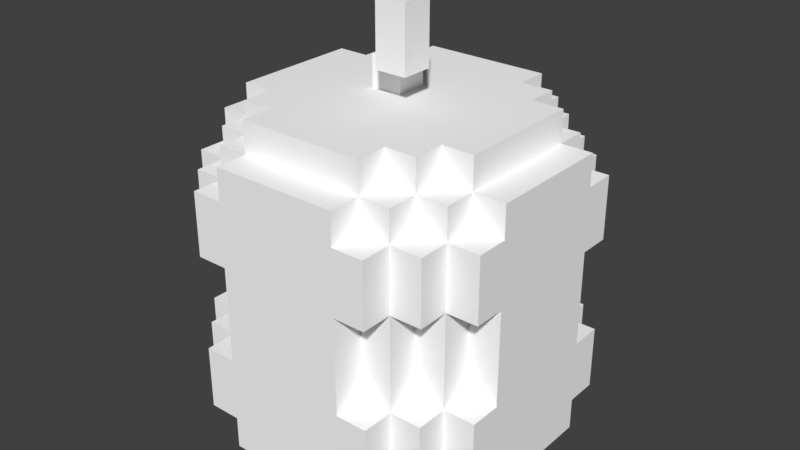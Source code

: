 # Source: barrel.blend  (saved by Blender 2.79.0; exported with 4.5.12 LTS)
import bpy
from mathutils import Matrix  # noqa: F401  (used for matrix-valued properties, if any)

bpy.ops.wm.read_factory_settings(use_empty=True)
scene = bpy.context.scene
scene.name = 'Scene'

# ---- collections
col_collection_1 = bpy.data.collections.new('Collection 1'); scene.collection.children.link(col_collection_1)

# ---- materials (node trees are filled in below, after node groups)
mat_barrel = bpy.data.materials.new('Barrel')
mat_barrel.alpha_threshold = 0.0
mat_barrel.use_transparent_shadow = False
mat_barrel.diffuse_color = (1.0, 1.0, 1.0, 1.0)
mat_barrel.roughness = 0.5

# ---- material node trees

# ---- world
world_world = bpy.data.worlds.new('World'); scene.world = world_world
world_world.color = (0.05088, 0.05088, 0.05088)
world_world.use_sun_shadow = False
world_world.sun_shadow_jitter_overblur = 0.0
world_world.cycles.sampling_method = 'MANUAL'

# ---- meshes
me_plane_tex_001 = bpy.data.meshes.new('Plane-tex.001')
me_plane_tex_001.from_pydata([(0.1, 1.228e-07, 1.4), (0.1, -0.1, 1.2), (0.1, 9.02e-08, 1.2), (0.1, -0.1, 1.4), (-8.742e-09, 0.1, 1.2), (-5.697e-15, 6.517e-08, 1.1), (-8.742e-09, 0.1, 1.1), (-7.121e-15, 8.146e-08, 1.2), (0.2, 0.5, 1.0), (0.2, 0.4, 0.9), (0.2, 0.5, 0.9), (0.2, 0.4, 1.0), (0.2, -0.4, 1.0), (0.2, -0.5, 0.9), (0.2, -0.4, 0.9), (0.2, -0.5, 1.0), (0.2, -0.4, 0.7), (0.2, -0.5, 0.4), (0.2, -0.4, 0.4), (0.2, -0.5, 0.7), (0.2, 0.5, 0.7), (0.2, 0.4, 0.4), (0.2, 0.5, 0.4), (0.2, 0.4, 0.7), (0.2, -0.4, 0.2), (0.2, -0.5, 0.1), (0.2, -0.4, 0.1), (0.2, -0.5, 0.2), (0.2, 0.5, 0.2), (0.2, 0.4, 0.1), (0.2, 0.5, 0.1), (0.2, 0.4, 0.2), (0.2, -0.3, 0.1), (0.2, -0.4, 1.129e-07), (0.2, -0.3, 9.656e-08), (0.2, 0.3, -1.192e-09), (0.2, 0.4, -1.748e-08), (0.2, 0.3, 0.1), (0.2, 0.4, 1.1), (0.2, 0.3, 1.0), (0.2, 0.3, 1.1), (0.2, -0.3, 1.1), (0.2, -0.3, 1.0), (0.2, -0.4, 1.1), (0.3, 0.4, 1.0), (0.3, 0.3, 0.9), (0.3, 0.4, 0.9), (0.3, 0.3, 1.0), (0.3, -0.3, 1.0), (0.3, -0.4, 0.9), (0.3, -0.3, 0.9), (0.3, -0.4, 1.0), (0.3, -0.3, 0.7), (0.3, -0.4, 0.4), (0.3, -0.3, 0.4), (0.3, -0.4, 0.7), (0.3, 0.4, 0.7), (0.3, 0.3, 0.4), (0.3, 0.4, 0.4), (0.3, 0.3, 0.7), (0.3, -0.3, 0.2), (0.3, -0.4, 0.1), (0.3, -0.3, 0.1), (0.3, -0.4, 0.2), (0.3, 0.4, 0.2), (0.3, 0.3, 0.1), (0.3, 0.4, 0.1), (0.3, 0.3, 0.2), (0.3, -0.2, 0.1), (0.3, -0.3, 9.656e-08), (0.3, -0.2, 8.027e-08), (0.3, 0.2, 1.51e-08), (0.3, 0.3, -1.192e-09), (0.3, 0.2, 0.1), (0.3, 0.3, 1.1), (0.3, 0.2, 1.0), (0.3, 0.2, 1.1), (0.3, -0.2, 1.1), (0.3, -0.2, 1.0), (0.3, -0.3, 1.1), (0.3, -0.5, 0.8), (0.3, -0.4, 0.8), (0.3, -0.5, 0.9), (0.3, 0.5, 0.9), (0.3, 0.4, 0.8), (0.3, 0.5, 0.8), (0.3, -0.5, 0.3), (0.3, -0.4, 0.3), (0.3, -0.5, 0.4), (0.3, 0.5, 0.4), (0.3, 0.4, 0.3), (0.3, 0.5, 0.3), (0.3, 0.5, 0.7), (0.3, -0.5, 0.7), (0.3, -0.5, 0.2), (0.3, 0.5, 0.2), (0.4, 0.3, 1.0), (0.4, 0.2, 0.9), (0.4, 0.3, 0.9), (0.4, 0.2, 1.0), (0.4, -0.2, 1.0), (0.4, -0.3, 0.9), (0.4, -0.2, 0.9), (0.4, -0.3, 1.0), (0.4, -0.2, 0.7), (0.4, -0.3, 0.4), (0.4, -0.2, 0.4), (0.4, -0.3, 0.7), (0.4, 0.3, 0.7), (0.4, 0.2, 0.4), (0.4, 0.3, 0.4), (0.4, 0.2, 0.7), (0.4, -0.2, 0.2), (0.4, -0.3, 0.1), (0.4, -0.2, 0.1), (0.4, -0.3, 0.2), (0.4, 0.3, 0.2), (0.4, 0.2, 0.1), (0.4, 0.3, 0.1), (0.4, 0.2, 0.2), (0.4, -0.2, 8.027e-08), (0.4, 0.2, 1.51e-08), (0.4, 0.2, 1.1), (0.4, -0.2, 1.1), (0.4, -0.4, 0.8), (0.4, -0.3, 0.8), (0.4, -0.4, 0.9), (0.4, 0.4, 0.9), (0.4, 0.3, 0.8), (0.4, 0.4, 0.8), (0.4, -0.4, 0.3), (0.4, -0.3, 0.3), (0.4, -0.4, 0.4), (0.4, 0.4, 0.4), (0.4, 0.3, 0.3), (0.4, 0.4, 0.3), (0.4, 0.4, 0.7), (0.4, -0.4, 0.7), (0.4, -0.4, 0.2), (0.4, 0.4, 0.2), (0.5, 0.2, 1.0), (0.5, -0.2, 0.9), (0.5, 0.2, 0.9), (0.5, -0.2, 1.0), (0.5, 0.2, 0.7), (0.5, -0.2, 0.4), (0.5, 0.2, 0.4), (0.5, -0.2, 0.7), (0.5, 0.2, 0.2), (0.5, -0.2, 0.1), (0.5, 0.2, 0.1), (0.5, -0.2, 0.2), (0.5, 0.3, 0.8), (0.5, 0.3, 0.9), (0.5, -0.3, 0.8), (0.5, -0.3, 0.9), (0.5, 0.3, 0.3), (0.5, 0.3, 0.4), (0.5, -0.3, 0.3), (0.5, -0.3, 0.4), (0.5, 0.3, 0.7), (0.5, -0.3, 0.7), (0.5, 0.3, 0.2), (0.5, -0.3, 0.2), (-0.1, 0.1, 1.2), (-0.1, 5.643e-08, 1.1), (-0.1, 0.1, 1.1), (-0.1, 7.272e-08, 1.2), (-9.97e-15, 1.14e-07, 1.4), (8.742e-09, -0.1, 1.2), (8.742e-09, -0.1, 1.4), (-0.2, 0.5, 1.0), (-0.2, 0.4, 0.9), (-0.2, 0.5, 0.9), (-0.2, 0.4, 1.0), (-0.2, -0.4, 1.0), (-0.2, -0.5, 0.9), (-0.2, -0.4, 0.9), (-0.2, -0.5, 1.0), (-0.2, -0.4, 0.7), (-0.2, -0.5, 0.4), (-0.2, -0.4, 0.4), (-0.2, -0.5, 0.7), (-0.2, 0.5, 0.7), (-0.2, 0.4, 0.4), (-0.2, 0.5, 0.4), (-0.2, 0.4, 0.7), (-0.2, -0.4, 0.2), (-0.2, -0.5, 0.1), (-0.2, -0.4, 0.1), (-0.2, -0.5, 0.2), (-0.2, 0.5, 0.2), (-0.2, 0.4, 0.1), (-0.2, 0.5, 0.1), (-0.2, 0.4, 0.2), (-0.2, -0.3, 0.1), (-0.2, -0.4, 1.129e-07), (-0.2, -0.3, 9.656e-08), (-0.2, 0.3, -1.192e-09), (-0.2, 0.4, -1.748e-08), (-0.2, 0.3, 0.1), (-0.2, 0.4, 1.1), (-0.2, 0.3, 1.0), (-0.2, 0.3, 1.1), (-0.2, -0.3, 1.1), (-0.2, -0.3, 1.0), (-0.2, -0.4, 1.1), (-0.3, 0.4, 1.0), (-0.3, 0.3, 0.9), (-0.3, 0.4, 0.9), (-0.3, 0.3, 1.0), (-0.3, -0.3, 1.0), (-0.3, -0.4, 0.9), (-0.3, -0.3, 0.9), (-0.3, -0.4, 1.0), (-0.3, -0.3, 0.7), (-0.3, -0.4, 0.4), (-0.3, -0.3, 0.4), (-0.3, -0.4, 0.7), (-0.3, 0.4, 0.7), (-0.3, 0.3, 0.4), (-0.3, 0.4, 0.4), (-0.3, 0.3, 0.7), (-0.3, -0.3, 0.2), (-0.3, -0.4, 0.1), (-0.3, -0.3, 0.1), (-0.3, -0.4, 0.2), (-0.3, 0.4, 0.2), (-0.3, 0.3, 0.1), (-0.3, 0.4, 0.1), (-0.3, 0.3, 0.2), (-0.3, -0.2, 0.1), (-0.3, -0.3, 9.656e-08), (-0.3, -0.2, 8.027e-08), (-0.3, 0.2, 1.51e-08), (-0.3, 0.3, -1.192e-09), (-0.3, 0.2, 0.1), (-0.3, 0.3, 1.1), (-0.3, 0.2, 1.0), (-0.3, 0.2, 1.1), (-0.3, -0.2, 1.1), (-0.3, -0.2, 1.0), (-0.3, -0.3, 1.1), (-0.3, -0.5, 0.8), (-0.3, -0.4, 0.8), (-0.3, -0.5, 0.9), (-0.3, 0.5, 0.9), (-0.3, 0.4, 0.8), (-0.3, 0.5, 0.8), (-0.3, -0.5, 0.3), (-0.3, -0.4, 0.3), (-0.3, -0.5, 0.4), (-0.3, 0.5, 0.4), (-0.3, 0.4, 0.3), (-0.3, 0.5, 0.3), (-0.3, 0.5, 0.7), (-0.3, -0.5, 0.7), (-0.3, -0.5, 0.2), (-0.3, 0.5, 0.2), (-0.4, 0.3, 1.0), (-0.4, 0.2, 0.9), (-0.4, 0.3, 0.9), (-0.4, 0.2, 1.0), (-0.4, -0.2, 1.0), (-0.4, -0.3, 0.9), (-0.4, -0.2, 0.9), (-0.4, -0.3, 1.0), (-0.4, -0.2, 0.7), (-0.4, -0.3, 0.4), (-0.4, -0.2, 0.4), (-0.4, -0.3, 0.7), (-0.4, 0.3, 0.7), (-0.4, 0.2, 0.4), (-0.4, 0.3, 0.4), (-0.4, 0.2, 0.7), (-0.4, -0.2, 0.2), (-0.4, -0.3, 0.1), (-0.4, -0.2, 0.1), (-0.4, -0.3, 0.2), (-0.4, 0.3, 0.2), (-0.4, 0.2, 0.1), (-0.4, 0.3, 0.1), (-0.4, 0.2, 0.2), (-0.4, -0.2, 8.027e-08), (-0.4, 0.2, 1.51e-08), (-0.4, 0.2, 1.1), (-0.4, -0.2, 1.1), (-0.4, -0.4, 0.8), (-0.4, -0.3, 0.8), (-0.4, -0.4, 0.9), (-0.4, 0.4, 0.9), (-0.4, 0.3, 0.8), (-0.4, 0.4, 0.8), (-0.4, -0.4, 0.3), (-0.4, -0.3, 0.3), (-0.4, -0.4, 0.4), (-0.4, 0.4, 0.4), (-0.4, 0.3, 0.3), (-0.4, 0.4, 0.3), (-0.4, 0.4, 0.7), (-0.4, -0.4, 0.7), (-0.4, -0.4, 0.2), (-0.4, 0.4, 0.2), (-0.5, 0.2, 1.0), (-0.5, -0.2, 0.9), (-0.5, 0.2, 0.9), (-0.5, -0.2, 1.0), (-0.5, 0.2, 0.7), (-0.5, -0.2, 0.4), (-0.5, 0.2, 0.4), (-0.5, -0.2, 0.7), (-0.5, 0.2, 0.2), (-0.5, -0.2, 0.1), (-0.5, 0.2, 0.1), (-0.5, -0.2, 0.2), (-0.5, 0.3, 0.8), (-0.5, 0.3, 0.9), (-0.5, -0.3, 0.8), (-0.5, -0.3, 0.9), (-0.5, 0.3, 0.3), (-0.5, 0.3, 0.4), (-0.5, -0.3, 0.3), (-0.5, -0.3, 0.4), (-0.5, 0.3, 0.7), (-0.5, -0.3, 0.7), (-0.5, 0.3, 0.2), (-0.5, -0.3, 0.2), (0.2, 0.2, 1.1), (-0.2, 0.2, 1.1), (0.2, -0.2, 1.1), (-0.2, -0.2, 1.1)], [], [(0, 1, 2), (0, 3, 1), (4, 5, 6), (4, 7, 5), (8, 9, 10), (8, 11, 9), (12, 13, 14), (12, 15, 13), (16, 17, 18), (16, 19, 17), (20, 21, 22), (20, 23, 21), (24, 25, 26), (24, 27, 25), (28, 29, 30), (28, 31, 29), (32, 33, 34), (32, 26, 33), (29, 35, 36), (29, 37, 35), (38, 39, 11), (38, 40, 39), (41, 12, 42), (41, 43, 12), (44, 45, 46), (44, 47, 45), (48, 49, 50), (48, 51, 49), (52, 53, 54), (52, 55, 53), (56, 57, 58), (56, 59, 57), (60, 61, 62), (60, 63, 61), (64, 65, 66), (64, 67, 65), (68, 69, 70), (68, 62, 69), (65, 71, 72), (65, 73, 71), (74, 75, 47), (74, 76, 75), (77, 48, 78), (77, 79, 48), (49, 80, 81), (49, 82, 80), (83, 84, 85), (83, 46, 84), (53, 86, 87), (53, 88, 86), (89, 90, 91), (89, 58, 90), (85, 56, 92), (85, 84, 56), (81, 93, 55), (81, 80, 93), (87, 94, 63), (87, 86, 94), (91, 64, 95), (91, 90, 64), (96, 97, 98), (96, 99, 97), (100, 101, 102), (100, 103, 101), (104, 105, 106), (104, 107, 105), (108, 109, 110), (108, 111, 109), (112, 113, 114), (112, 115, 113), (116, 117, 118), (116, 119, 117), (117, 120, 121), (117, 114, 120), (122, 100, 99), (122, 123, 100), (101, 124, 125), (101, 126, 124), (127, 128, 129), (127, 98, 128), (105, 130, 131), (105, 132, 130), (133, 134, 135), (133, 110, 134), (129, 108, 136), (129, 128, 108), (125, 137, 107), (125, 124, 137), (131, 138, 115), (131, 130, 138), (135, 116, 139), (135, 134, 116), (140, 141, 142), (140, 143, 141), (144, 145, 146), (144, 147, 145), (148, 149, 150), (148, 151, 149), (152, 153, 142), (152, 142, 154), (142, 141, 154), (141, 155, 154), (156, 157, 146), (156, 146, 158), (146, 145, 158), (145, 159, 158), (152, 144, 160), (152, 154, 144), (154, 147, 144), (154, 161, 147), (156, 148, 162), (156, 158, 148), (158, 151, 148), (158, 163, 151), (165, 164, 166), (167, 164, 165), (169, 168, 7), (170, 168, 169), (172, 171, 173), (174, 171, 172), (176, 175, 177), (178, 175, 176), (180, 179, 181), (182, 179, 180), (184, 183, 185), (186, 183, 184), (188, 187, 189), (190, 187, 188), (192, 191, 193), (194, 191, 192), (196, 195, 197), (189, 195, 196), (198, 192, 199), (200, 192, 198), (202, 201, 174), (203, 201, 202), (175, 204, 205), (206, 204, 175), (208, 207, 209), (210, 207, 208), (212, 211, 213), (214, 211, 212), (216, 215, 217), (218, 215, 216), (220, 219, 221), (222, 219, 220), (224, 223, 225), (226, 223, 224), (228, 227, 229), (230, 227, 228), (232, 231, 233), (225, 231, 232), (234, 228, 235), (236, 228, 234), (238, 237, 210), (239, 237, 238), (211, 240, 241), (242, 240, 211), (243, 212, 244), (245, 212, 243), (247, 246, 248), (209, 246, 247), (249, 216, 250), (251, 216, 249), (253, 252, 254), (221, 252, 253), (219, 248, 255), (247, 248, 219), (256, 244, 218), (243, 244, 256), (257, 250, 226), (249, 250, 257), (227, 254, 258), (253, 254, 227), (260, 259, 261), (262, 259, 260), (264, 263, 265), (266, 263, 264), (268, 267, 269), (270, 267, 268), (272, 271, 273), (274, 271, 272), (276, 275, 277), (278, 275, 276), (280, 279, 281), (282, 279, 280), (283, 280, 284), (277, 280, 283), (263, 285, 262), (286, 285, 263), (287, 264, 288), (289, 264, 287), (291, 290, 292), (261, 290, 291), (293, 268, 294), (295, 268, 293), (297, 296, 298), (273, 296, 297), (271, 292, 299), (291, 292, 271), (300, 288, 270), (287, 288, 300), (301, 294, 278), (293, 294, 301), (279, 298, 302), (297, 298, 279), (304, 303, 305), (306, 303, 304), (308, 307, 309), (310, 307, 308), (312, 311, 313), (314, 311, 312), (316, 315, 305), (305, 315, 317), (304, 305, 317), (318, 304, 317), (320, 319, 309), (309, 319, 321), (308, 309, 321), (322, 308, 321), (307, 315, 323), (317, 315, 307), (310, 317, 307), (324, 317, 310), (311, 319, 325), (321, 319, 311), (314, 321, 311), (326, 321, 314), (233, 284, 234), (233, 234, 197), (283, 284, 233), (232, 233, 197), (234, 71, 197), (34, 197, 71), (198, 71, 234), (70, 34, 71), (33, 197, 34), (198, 234, 235), (198, 35, 71), (70, 71, 120), (69, 34, 70), (196, 197, 33), (71, 35, 72), (198, 199, 35), (120, 71, 121), (35, 199, 36), (277, 313, 280), (312, 313, 277), (225, 277, 231), (276, 277, 225), (236, 281, 228), (280, 281, 236), (189, 225, 195), (224, 225, 189), (200, 229, 192), (228, 229, 200), (25, 189, 26), (188, 189, 25), (29, 193, 30), (192, 193, 29), (61, 32, 62), (26, 32, 61), (65, 29, 66), (37, 29, 65), (113, 68, 114), (62, 68, 113), (117, 65, 118), (73, 65, 117), (149, 117, 150), (114, 117, 149), (282, 325, 279), (311, 325, 282), (278, 314, 275), (326, 314, 278), (226, 278, 223), (301, 278, 226), (230, 302, 227), (279, 302, 230), (190, 226, 187), (257, 226, 190), (194, 258, 191), (227, 258, 194), (94, 24, 63), (27, 24, 94), (64, 28, 95), (31, 28, 64), (138, 60, 115), (63, 60, 138), (116, 64, 139), (67, 64, 116), (163, 112, 151), (115, 112, 163), (148, 116, 162), (119, 116, 148), (274, 323, 271), (307, 323, 274), (270, 310, 267), (324, 310, 270), (218, 270, 215), (300, 270, 218), (222, 299, 219), (271, 299, 222), (182, 218, 179), (256, 218, 182), (186, 255, 183), (219, 255, 186), (93, 16, 55), (19, 16, 93), (56, 20, 92), (23, 20, 56), (137, 52, 107), (55, 52, 137), (108, 56, 136), (59, 56, 108), (161, 104, 147), (107, 104, 161), (144, 108, 160), (111, 108, 144), (1, 7, 2), (169, 7, 1), (320, 272, 273), (320, 309, 272), (308, 268, 269), (308, 322, 268), (268, 216, 217), (268, 295, 216), (296, 220, 221), (296, 273, 220), (216, 180, 181), (216, 251, 180), (252, 184, 185), (252, 221, 184), (18, 88, 53), (18, 17, 88), (22, 58, 89), (22, 21, 58), (54, 132, 105), (54, 53, 132), (58, 110, 133), (58, 57, 110), (106, 159, 145), (106, 105, 159), (110, 146, 157), (110, 109, 146), (316, 260, 261), (316, 305, 260), (304, 264, 265), (304, 318, 264), (264, 212, 213), (264, 289, 212), (290, 208, 209), (290, 261, 208), (212, 176, 177), (212, 245, 176), (246, 172, 173), (246, 209, 172), (14, 82, 49), (14, 13, 82), (10, 46, 83), (10, 9, 46), (50, 126, 101), (50, 49, 126), (46, 98, 127), (46, 45, 98), (102, 155, 141), (102, 101, 155), (98, 142, 153), (98, 97, 142), (303, 263, 262), (303, 306, 263), (263, 211, 241), (263, 266, 211), (259, 238, 210), (259, 262, 238), (211, 175, 205), (211, 214, 175), (207, 202, 174), (207, 210, 202), (175, 15, 12), (175, 178, 15), (171, 11, 8), (171, 174, 11), (42, 51, 48), (42, 12, 51), (11, 47, 44), (11, 39, 47), (78, 103, 100), (78, 48, 103), (47, 99, 96), (47, 75, 99), (99, 143, 140), (99, 100, 143), (327, 328, 6), (328, 166, 6), (327, 6, 5), (166, 328, 165), (327, 5, 329), (328, 330, 165), (329, 5, 330), (5, 165, 330), (285, 240, 239), (285, 286, 240), (240, 204, 330), (240, 242, 204), (237, 328, 203), (237, 239, 328), (204, 43, 41), (204, 206, 43), (201, 40, 38), (201, 203, 40), (329, 79, 77), (329, 41, 79), (40, 76, 74), (40, 327, 76), (76, 123, 122), (76, 77, 123), (239, 330, 328), (239, 240, 330), (330, 41, 329), (330, 204, 41), (203, 327, 40), (203, 328, 327), (327, 77, 76), (327, 329, 77), (164, 7, 4), (164, 167, 7), (168, 3, 0), (168, 170, 3), (7, 0, 2), (7, 168, 0), (166, 4, 6), (166, 164, 4), (313, 282, 280), (313, 311, 282), (309, 274, 272), (309, 307, 274), (305, 262, 260), (305, 303, 262), (284, 236, 234), (284, 280, 236), (71, 117, 121), (71, 73, 117), (97, 140, 142), (97, 99, 140), (109, 144, 146), (109, 111, 144), (117, 148, 150), (117, 119, 148), (262, 239, 238), (262, 285, 239), (75, 122, 99), (75, 76, 122), (281, 230, 228), (281, 279, 230), (273, 222, 220), (273, 271, 222), (261, 210, 208), (261, 259, 210), (235, 200, 198), (235, 228, 200), (35, 65, 72), (35, 37, 65), (45, 96, 98), (45, 47, 96), (57, 108, 110), (57, 59, 108), (65, 116, 118), (65, 67, 116), (319, 273, 297), (319, 320, 273), (315, 261, 291), (315, 316, 261), (210, 203, 202), (210, 237, 203), (39, 74, 47), (39, 40, 74), (128, 153, 152), (128, 98, 153), (134, 157, 156), (134, 110, 157), (325, 297, 279), (325, 319, 297), (323, 291, 271), (323, 315, 291), (108, 152, 160), (108, 128, 152), (116, 156, 162), (116, 134, 156), (229, 194, 192), (229, 227, 194), (221, 186, 184), (221, 219, 186), (209, 174, 172), (209, 207, 174), (199, 29, 36), (199, 192, 29), (9, 44, 46), (9, 11, 44), (21, 56, 58), (21, 23, 56), (29, 64, 66), (29, 31, 64), (298, 221, 253), (298, 296, 221), (292, 209, 247), (292, 290, 209), (174, 38, 11), (174, 201, 38), (84, 127, 129), (84, 46, 127), (90, 133, 135), (90, 58, 133), (302, 253, 227), (302, 298, 253), (299, 247, 219), (299, 292, 247), (56, 129, 136), (56, 84, 129), (64, 135, 139), (64, 90, 135), (193, 28, 30), (193, 191, 28), (185, 20, 22), (185, 183, 20), (173, 8, 10), (173, 171, 8), (254, 185, 91), (185, 22, 91), (254, 252, 185), (22, 89, 91), (248, 173, 85), (173, 10, 85), (248, 246, 173), (10, 83, 85), (191, 258, 254), (91, 191, 254), (28, 191, 91), (28, 91, 95), (183, 255, 248), (85, 183, 248), (20, 183, 85), (20, 85, 92), (3, 169, 1), (170, 169, 3), (7, 165, 5), (167, 165, 7), (275, 312, 277), (314, 312, 275), (267, 308, 269), (310, 308, 267), (263, 304, 265), (306, 304, 263), (231, 283, 233), (277, 283, 231), (114, 70, 120), (68, 70, 114), (143, 102, 141), (100, 102, 143), (147, 106, 145), (104, 106, 147), (151, 114, 149), (112, 114, 151), (240, 263, 241), (286, 263, 240), (123, 78, 100), (77, 78, 123), (223, 276, 225), (278, 276, 223), (215, 268, 217), (270, 268, 215), (211, 264, 213), (266, 264, 211), (195, 232, 197), (225, 232, 195), (62, 34, 69), (32, 34, 62), (103, 50, 101), (48, 50, 103), (107, 54, 105), (52, 54, 107), (115, 62, 113), (60, 62, 115), (268, 321, 294), (322, 321, 268), (264, 317, 288), (318, 317, 264), (204, 211, 205), (242, 211, 204), (79, 42, 48), (41, 42, 79), (155, 125, 154), (101, 125, 155), (159, 131, 158), (105, 131, 159), (294, 326, 278), (321, 326, 294), (288, 324, 270), (317, 324, 288), (154, 107, 161), (125, 107, 154), (158, 115, 163), (131, 115, 158), (187, 224, 189), (226, 224, 187), (179, 216, 181), (218, 216, 179), (175, 212, 177), (214, 212, 175), (26, 196, 33), (189, 196, 26), (51, 14, 49), (12, 14, 51), (55, 18, 53), (16, 18, 55), (63, 26, 61), (24, 26, 63), (216, 293, 250), (295, 293, 216), (212, 287, 244), (289, 287, 212), (43, 175, 12), (206, 175, 43), (126, 81, 124), (49, 81, 126), (132, 87, 130), (53, 87, 132), (250, 301, 226), (293, 301, 250), (244, 300, 218), (287, 300, 244), (124, 55, 137), (81, 55, 124), (130, 63, 138), (87, 63, 130), (27, 188, 25), (190, 188, 27), (19, 180, 17), (182, 180, 19), (15, 176, 13), (178, 176, 15), (180, 249, 86), (17, 180, 86), (251, 249, 180), (88, 17, 86), (176, 243, 80), (13, 176, 80), (245, 243, 176), (82, 13, 80), (257, 190, 249), (190, 86, 249), (190, 27, 86), (86, 27, 94), (256, 182, 243), (182, 80, 243), (182, 19, 80), (80, 19, 93)])
_uv = me_plane_tex_001.uv_layers.new(name='Plane-tex-mesh-0-uvs')
_uv.uv.foreach_set('vector', [0.0356, 0.721, 0.08549, 0.721, 0.0356, 0.6462, 0.0356, 0.721, 0.08549, 0.721, 0.0356, 0.6462, 0.0356, 0.721, 0.08549, 0.721, 0.0356, 0.6462, 0.0356, 0.721, 0.08549, 0.721, 0.0356, 0.6462, 0.4145, 0.848, 0.4644, 0.848, 0.4145, 0.7731, 0.4145, 0.848, 0.4644, 0.848, 0.4145, 0.7731, 0.4145, 0.848, 0.4644, 0.848, 0.4145, 0.7731, 0.4145, 0.848, 0.4644, 0.848, 0.4145, 0.7731, 0.4145, 0.848, 0.4644, 0.848, 0.4145, 0.7731, 0.4145, 0.848, 0.4644, 0.848, 0.4145, 0.7731, 0.4145, 0.848, 0.4644, 0.848, 0.4145, 0.7731, 0.4145, 0.848, 0.4644, 0.848, 0.4145, 0.7731, 0.4145, 0.848, 0.4644, 0.848, 0.4145, 0.7731, 0.4145, 0.848, 0.4644, 0.848, 0.4145, 0.7731, 0.4145, 0.848, 0.4644, 0.848, 0.4145, 0.7731, 0.4145, 0.848, 0.4644, 0.848, 0.4145, 0.7731, 0.4145, 0.848, 0.4644, 0.848, 0.4145, 0.7731, 0.4145, 0.848, 0.4644, 0.848, 0.4145, 0.7731, 0.4145, 0.848, 0.4644, 0.848, 0.4145, 0.7731, 0.4145, 0.848, 0.4644, 0.848, 0.4145, 0.7731, 0.2876, 0.848, 0.3374, 0.848, 0.2876, 0.7731, 0.2876, 0.848, 0.3374, 0.848, 0.2876, 0.7731, 0.2876, 0.848, 0.3374, 0.848, 0.2876, 0.7731, 0.2876, 0.848, 0.3374, 0.848, 0.2876, 0.7731, 0.4145, 0.848, 0.4644, 0.848, 0.4145, 0.7731, 0.4145, 0.848, 0.4644, 0.848, 0.4145, 0.7731, 0.4145, 0.848, 0.4644, 0.848, 0.4145, 0.7731, 0.4145, 0.848, 0.4644, 0.848, 0.4145, 0.7731, 0.4145, 0.848, 0.4644, 0.848, 0.4145, 0.7731, 0.4145, 0.848, 0.4644, 0.848, 0.4145, 0.7731, 0.4145, 0.848, 0.4644, 0.848, 0.4145, 0.7731, 0.4145, 0.848, 0.4644, 0.848, 0.4145, 0.7731, 0.4145, 0.848, 0.4644, 0.848, 0.4145, 0.7731, 0.4145, 0.848, 0.4644, 0.848, 0.4145, 0.7731, 0.4145, 0.848, 0.4644, 0.848, 0.4145, 0.7731, 0.4145, 0.848, 0.4644, 0.848, 0.4145, 0.7731, 0.4145, 0.848, 0.4644, 0.848, 0.4145, 0.7731, 0.4145, 0.848, 0.4644, 0.848, 0.4145, 0.7731, 0.4145, 0.848, 0.4644, 0.848, 0.4145, 0.7731, 0.4145, 0.848, 0.4644, 0.848, 0.4145, 0.7731, 0.2876, 0.848, 0.3374, 0.848, 0.2876, 0.7731, 0.2876, 0.848, 0.3374, 0.848, 0.2876, 0.7731, 0.2876, 0.848, 0.3374, 0.848, 0.2876, 0.7731, 0.2876, 0.848, 0.3374, 0.848, 0.2876, 0.7731, 0.2876, 0.848, 0.3374, 0.848, 0.2876, 0.7731, 0.2876, 0.848, 0.3374, 0.848, 0.2876, 0.7731, 0.2876, 0.848, 0.3374, 0.848, 0.2876, 0.7731, 0.2876, 0.848, 0.3374, 0.848, 0.2876, 0.7731, 0.2876, 0.848, 0.3374, 0.848, 0.2876, 0.7731, 0.2876, 0.848, 0.3374, 0.848, 0.2876, 0.7731, 0.2876, 0.848, 0.3374, 0.848, 0.2876, 0.7731, 0.2876, 0.848, 0.3374, 0.848, 0.2876, 0.7731, 0.1606, 0.848, 0.2105, 0.848, 0.1606, 0.7731, 0.1606, 0.848, 0.2105, 0.848, 0.1606, 0.7731, 0.1606, 0.848, 0.2105, 0.848, 0.1606, 0.7731, 0.1606, 0.848, 0.2105, 0.848, 0.1606, 0.7731, 0.1606, 0.848, 0.2105, 0.848, 0.1606, 0.7731, 0.1606, 0.848, 0.2105, 0.848, 0.1606, 0.7731, 0.1606, 0.848, 0.2105, 0.848, 0.1606, 0.7731, 0.1606, 0.848, 0.2105, 0.848, 0.1606, 0.7731, 0.4145, 0.848, 0.4644, 0.848, 0.4145, 0.7731, 0.4145, 0.848, 0.4644, 0.848, 0.4145, 0.7731, 0.4145, 0.848, 0.4644, 0.848, 0.4145, 0.7731, 0.4145, 0.848, 0.4644, 0.848, 0.4145, 0.7731, 0.4145, 0.848, 0.4644, 0.848, 0.4145, 0.7731, 0.4145, 0.848, 0.4644, 0.848, 0.4145, 0.7731, 0.4145, 0.848, 0.4644, 0.848, 0.4145, 0.7731, 0.4145, 0.848, 0.4644, 0.848, 0.4145, 0.7731, 0.4145, 0.848, 0.4644, 0.848, 0.4145, 0.7731, 0.4145, 0.848, 0.4644, 0.848, 0.4145, 0.7731, 0.4145, 0.848, 0.4644, 0.848, 0.4145, 0.7731, 0.4145, 0.848, 0.4644, 0.848, 0.4145, 0.7731, 0.4145, 0.848, 0.4644, 0.848, 0.4145, 0.7731, 0.4145, 0.848, 0.4644, 0.848, 0.4145, 0.7731, 0.2876, 0.848, 0.3374, 0.848, 0.2876, 0.7731, 0.2876, 0.848, 0.3374, 0.848, 0.2876, 0.7731, 0.2876, 0.848, 0.3374, 0.848, 0.2876, 0.7731, 0.2876, 0.848, 0.3374, 0.848, 0.2876, 0.7731, 0.2876, 0.848, 0.3374, 0.848, 0.2876, 0.7731, 0.2876, 0.848, 0.3374, 0.848, 0.2876, 0.7731, 0.2876, 0.848, 0.3374, 0.848, 0.2876, 0.7731, 0.2876, 0.848, 0.3374, 0.848, 0.2876, 0.7731, 0.2876, 0.848, 0.3374, 0.848, 0.2876, 0.7731, 0.2876, 0.848, 0.3374, 0.848, 0.2876, 0.7731, 0.1606, 0.848, 0.2105, 0.848, 0.1606, 0.7731, 0.1606, 0.848, 0.2105, 0.848, 0.1606, 0.7731, 0.1606, 0.848, 0.2105, 0.848, 0.1606, 0.7731, 0.1606, 0.848, 0.2105, 0.848, 0.1606, 0.7731, 0.1606, 0.848, 0.2105, 0.848, 0.1606, 0.7731, 0.1606, 0.848, 0.2105, 0.848, 0.1606, 0.7731, 0.1606, 0.848, 0.2105, 0.848, 0.1606, 0.7731, 0.1606, 0.848, 0.2105, 0.848, 0.1606, 0.7731, 0.4145, 0.848, 0.4644, 0.848, 0.4145, 0.7731, 0.4145, 0.848, 0.4644, 0.848, 0.4145, 0.7731, 0.4145, 0.848, 0.4644, 0.848, 0.4145, 0.7731, 0.4145, 0.848, 0.4644, 0.848, 0.4145, 0.7731, 0.4145, 0.848, 0.4644, 0.848, 0.4145, 0.7731, 0.4145, 0.848, 0.4644, 0.848, 0.4145, 0.7731, 0.2876, 0.848, 0.3374, 0.848, 0.2876, 0.7731, 0.2876, 0.848, 0.3374, 0.848, 0.2876, 0.7731, 0.2876, 0.848, 0.3374, 0.848, 0.2876, 0.7731, 0.2876, 0.848, 0.3374, 0.848, 0.2876, 0.7731, 0.2876, 0.848, 0.3374, 0.848, 0.2876, 0.7731, 0.2876, 0.848, 0.3374, 0.848, 0.2876, 0.7731, 0.2876, 0.848, 0.3374, 0.848, 0.2876, 0.7731, 0.2876, 0.848, 0.3374, 0.848, 0.2876, 0.7731, 0.1606, 0.848, 0.2105, 0.848, 0.1606, 0.7731, 0.1606, 0.848, 0.2105, 0.848, 0.1606, 0.7731, 0.1606, 0.848, 0.2105, 0.848, 0.1606, 0.7731, 0.1606, 0.848, 0.2105, 0.848, 0.1606, 0.7731, 0.1606, 0.848, 0.2105, 0.848, 0.1606, 0.7731, 0.1606, 0.848, 0.2105, 0.848, 0.1606, 0.7731, 0.1606, 0.848, 0.2105, 0.848, 0.1606, 0.7731, 0.1606, 0.848, 0.2105, 0.848, 0.1606, 0.7731, 0.08549, 0.721, 0.0356, 0.721, 0.0356, 0.6462, 0.08549, 0.721, 0.0356, 0.721, 0.0356, 0.6462, 0.08549, 0.721, 0.0356, 0.721, 0.0356, 0.6462, 0.08549, 0.721, 0.0356, 0.721, 0.0356, 0.6462, 0.4644, 0.848, 0.4145, 0.848, 0.4145, 0.7731, 0.4644, 0.848, 0.4145, 0.848, 0.4145, 0.7731, 0.4644, 0.848, 0.4145, 0.848, 0.4145, 0.7731, 0.4644, 0.848, 0.4145, 0.848, 0.4145, 0.7731, 0.4644, 0.848, 0.4145, 0.848, 0.4145, 0.7731, 0.4644, 0.848, 0.4145, 0.848, 0.4145, 0.7731, 0.4644, 0.848, 0.4145, 0.848, 0.4145, 0.7731, 0.4644, 0.848, 0.4145, 0.848, 0.4145, 0.7731, 0.4644, 0.848, 0.4145, 0.848, 0.4145, 0.7731, 0.4644, 0.848, 0.4145, 0.848, 0.4145, 0.7731, 0.4644, 0.848, 0.4145, 0.848, 0.4145, 0.7731, 0.4644, 0.848, 0.4145, 0.848, 0.4145, 0.7731, 0.4644, 0.848, 0.4145, 0.848, 0.4145, 0.7731, 0.4644, 0.848, 0.4145, 0.848, 0.4145, 0.7731, 0.4644, 0.848, 0.4145, 0.848, 0.4145, 0.7731, 0.4644, 0.848, 0.4145, 0.848, 0.4145, 0.7731, 0.3374, 0.848, 0.2876, 0.848, 0.2876, 0.7731, 0.3374, 0.848, 0.2876, 0.848, 0.2876, 0.7731, 0.3374, 0.848, 0.2876, 0.848, 0.2876, 0.7731, 0.3374, 0.848, 0.2876, 0.848, 0.2876, 0.7731, 0.4644, 0.848, 0.4145, 0.848, 0.4145, 0.7731, 0.4644, 0.848, 0.4145, 0.848, 0.4145, 0.7731, 0.4644, 0.848, 0.4145, 0.848, 0.4145, 0.7731, 0.4644, 0.848, 0.4145, 0.848, 0.4145, 0.7731, 0.4644, 0.848, 0.4145, 0.848, 0.4145, 0.7731, 0.4644, 0.848, 0.4145, 0.848, 0.4145, 0.7731, 0.4644, 0.848, 0.4145, 0.848, 0.4145, 0.7731, 0.4644, 0.848, 0.4145, 0.848, 0.4145, 0.7731, 0.4644, 0.848, 0.4145, 0.848, 0.4145, 0.7731, 0.4644, 0.848, 0.4145, 0.848, 0.4145, 0.7731, 0.4644, 0.848, 0.4145, 0.848, 0.4145, 0.7731, 0.4644, 0.848, 0.4145, 0.848, 0.4145, 0.7731, 0.4644, 0.848, 0.4145, 0.848, 0.4145, 0.7731, 0.4644, 0.848, 0.4145, 0.848, 0.4145, 0.7731, 0.4644, 0.848, 0.4145, 0.848, 0.4145, 0.7731, 0.4644, 0.848, 0.4145, 0.848, 0.4145, 0.7731, 0.3374, 0.848, 0.2876, 0.848, 0.2876, 0.7731, 0.3374, 0.848, 0.2876, 0.848, 0.2876, 0.7731, 0.3374, 0.848, 0.2876, 0.848, 0.2876, 0.7731, 0.3374, 0.848, 0.2876, 0.848, 0.2876, 0.7731, 0.3374, 0.848, 0.2876, 0.848, 0.2876, 0.7731, 0.3374, 0.848, 0.2876, 0.848, 0.2876, 0.7731, 0.3374, 0.848, 0.2876, 0.848, 0.2876, 0.7731, 0.3374, 0.848, 0.2876, 0.848, 0.2876, 0.7731, 0.3374, 0.848, 0.2876, 0.848, 0.2876, 0.7731, 0.3374, 0.848, 0.2876, 0.848, 0.2876, 0.7731, 0.3374, 0.848, 0.2876, 0.848, 0.2876, 0.7731, 0.3374, 0.848, 0.2876, 0.848, 0.2876, 0.7731, 0.2105, 0.848, 0.1606, 0.848, 0.1606, 0.7731, 0.2105, 0.848, 0.1606, 0.848, 0.1606, 0.7731, 0.2105, 0.848, 0.1606, 0.848, 0.1606, 0.7731, 0.2105, 0.848, 0.1606, 0.848, 0.1606, 0.7731, 0.2105, 0.848, 0.1606, 0.848, 0.1606, 0.7731, 0.2105, 0.848, 0.1606, 0.848, 0.1606, 0.7731, 0.2105, 0.848, 0.1606, 0.848, 0.1606, 0.7731, 0.2105, 0.848, 0.1606, 0.848, 0.1606, 0.7731, 0.4644, 0.848, 0.4145, 0.848, 0.4145, 0.7731, 0.4644, 0.848, 0.4145, 0.848, 0.4145, 0.7731, 0.4644, 0.848, 0.4145, 0.848, 0.4145, 0.7731, 0.4644, 0.848, 0.4145, 0.848, 0.4145, 0.7731, 0.4644, 0.848, 0.4145, 0.848, 0.4145, 0.7731, 0.4644, 0.848, 0.4145, 0.848, 0.4145, 0.7731, 0.4644, 0.848, 0.4145, 0.848, 0.4145, 0.7731, 0.4644, 0.848, 0.4145, 0.848, 0.4145, 0.7731, 0.4644, 0.848, 0.4145, 0.848, 0.4145, 0.7731, 0.4644, 0.848, 0.4145, 0.848, 0.4145, 0.7731, 0.4644, 0.848, 0.4145, 0.848, 0.4145, 0.7731, 0.4644, 0.848, 0.4145, 0.848, 0.4145, 0.7731, 0.4644, 0.848, 0.4145, 0.848, 0.4145, 0.7731, 0.4644, 0.848, 0.4145, 0.848, 0.4145, 0.7731, 0.3374, 0.848, 0.2876, 0.848, 0.2876, 0.7731, 0.3374, 0.848, 0.2876, 0.848, 0.2876, 0.7731, 0.3374, 0.848, 0.2876, 0.848, 0.2876, 0.7731, 0.3374, 0.848, 0.2876, 0.848, 0.2876, 0.7731, 0.3374, 0.848, 0.2876, 0.848, 0.2876, 0.7731, 0.3374, 0.848, 0.2876, 0.848, 0.2876, 0.7731, 0.3374, 0.848, 0.2876, 0.848, 0.2876, 0.7731, 0.3374, 0.848, 0.2876, 0.848, 0.2876, 0.7731, 0.3374, 0.848, 0.2876, 0.848, 0.2876, 0.7731, 0.3374, 0.848, 0.2876, 0.848, 0.2876, 0.7731, 0.2105, 0.848, 0.1606, 0.848, 0.1606, 0.7731, 0.2105, 0.848, 0.1606, 0.848, 0.1606, 0.7731, 0.2105, 0.848, 0.1606, 0.848, 0.1606, 0.7731, 0.2105, 0.848, 0.1606, 0.848, 0.1606, 0.7731, 0.2105, 0.848, 0.1606, 0.848, 0.1606, 0.7731, 0.2105, 0.848, 0.1606, 0.848, 0.1606, 0.7731, 0.2105, 0.848, 0.1606, 0.848, 0.1606, 0.7731, 0.2105, 0.848, 0.1606, 0.848, 0.1606, 0.7731, 0.4644, 0.848, 0.4145, 0.848, 0.4145, 0.7731, 0.4644, 0.848, 0.4145, 0.848, 0.4145, 0.7731, 0.4644, 0.848, 0.4145, 0.848, 0.4145, 0.7731, 0.4644, 0.848, 0.4145, 0.848, 0.4145, 0.7731, 0.4644, 0.848, 0.4145, 0.848, 0.4145, 0.7731, 0.4644, 0.848, 0.4145, 0.848, 0.4145, 0.7731, 0.3374, 0.848, 0.2876, 0.848, 0.2876, 0.7731, 0.3374, 0.848, 0.2876, 0.848, 0.2876, 0.7731, 0.3374, 0.848, 0.2876, 0.848, 0.2876, 0.7731, 0.3374, 0.848, 0.2876, 0.848, 0.2876, 0.7731, 0.3374, 0.848, 0.2876, 0.848, 0.2876, 0.7731, 0.3374, 0.848, 0.2876, 0.848, 0.2876, 0.7731, 0.3374, 0.848, 0.2876, 0.848, 0.2876, 0.7731, 0.3374, 0.848, 0.2876, 0.848, 0.2876, 0.7731, 0.2105, 0.848, 0.1606, 0.848, 0.1606, 0.7731, 0.2105, 0.848, 0.1606, 0.848, 0.1606, 0.7731, 0.2105, 0.848, 0.1606, 0.848, 0.1606, 0.7731, 0.2105, 0.848, 0.1606, 0.848, 0.1606, 0.7731, 0.2105, 0.848, 0.1606, 0.848, 0.1606, 0.7731, 0.2105, 0.848, 0.1606, 0.848, 0.1606, 0.7731, 0.2105, 0.848, 0.1606, 0.848, 0.1606, 0.7731, 0.2105, 0.848, 0.1606, 0.848, 0.1606, 0.7731, 0.4644, 0.848, 0.4145, 0.848, 0.4145, 0.7731, 0.4644, 0.848, 0.4145, 0.848, 0.4145, 0.7731, 0.4644, 0.848, 0.4145, 0.848, 0.4145, 0.7731, 0.4644, 0.848, 0.4145, 0.848, 0.4145, 0.7731, 0.4644, 0.848, 0.4145, 0.848, 0.4145, 0.7731, 0.4644, 0.848, 0.4145, 0.848, 0.4145, 0.7731, 0.4644, 0.848, 0.4145, 0.848, 0.4145, 0.7731, 0.4644, 0.848, 0.4145, 0.848, 0.4145, 0.7731, 0.4644, 0.848, 0.4145, 0.848, 0.4145, 0.7731, 0.4644, 0.848, 0.4145, 0.848, 0.4145, 0.7731, 0.4644, 0.848, 0.4145, 0.848, 0.4145, 0.7731, 0.4644, 0.848, 0.4145, 0.848, 0.4145, 0.7731, 0.4644, 0.848, 0.4145, 0.848, 0.4145, 0.7731, 0.4644, 0.848, 0.4145, 0.848, 0.4145, 0.7731, 0.4644, 0.848, 0.4145, 0.848, 0.4145, 0.7731, 0.4644, 0.848, 0.4145, 0.848, 0.4145, 0.7731, 0.4644, 0.848, 0.4145, 0.848, 0.4145, 0.7731, 0.4644, 0.848, 0.4145, 0.848, 0.4145, 0.7731, 0.4644, 0.848, 0.4145, 0.848, 0.4145, 0.7731, 0.4644, 0.848, 0.4145, 0.848, 0.4145, 0.7731, 0.4644, 0.848, 0.4145, 0.848, 0.4145, 0.7731, 0.4644, 0.848, 0.4145, 0.848, 0.4145, 0.7731, 0.4644, 0.848, 0.4145, 0.848, 0.4145, 0.7731, 0.4644, 0.848, 0.4145, 0.848, 0.4145, 0.7731, 0.4644, 0.848, 0.4145, 0.848, 0.4145, 0.7731, 0.4644, 0.848, 0.4145, 0.848, 0.4145, 0.7731, 0.4644, 0.848, 0.4145, 0.848, 0.4145, 0.7731, 0.4644, 0.848, 0.4145, 0.848, 0.4145, 0.7731, 0.4644, 0.848, 0.4145, 0.848, 0.4145, 0.7731, 0.4644, 0.848, 0.4145, 0.848, 0.4145, 0.7731, 0.4644, 0.848, 0.4145, 0.848, 0.4145, 0.7731, 0.4644, 0.848, 0.4145, 0.848, 0.4145, 0.7731, 0.4644, 0.848, 0.4145, 0.848, 0.4145, 0.7731, 0.4644, 0.848, 0.4145, 0.848, 0.4145, 0.7731, 0.4644, 0.848, 0.4145, 0.848, 0.4145, 0.7731, 0.4644, 0.848, 0.4145, 0.848, 0.4145, 0.7731, 0.4644, 0.848, 0.4145, 0.848, 0.4145, 0.7731, 0.4644, 0.848, 0.4145, 0.848, 0.4145, 0.7731, 0.4644, 0.848, 0.4145, 0.848, 0.4145, 0.7731, 0.4644, 0.848, 0.4145, 0.848, 0.4145, 0.7731, 0.4644, 0.848, 0.4145, 0.848, 0.4145, 0.7731, 0.4644, 0.848, 0.4145, 0.848, 0.4145, 0.7731, 0.2105, 0.848, 0.1606, 0.848, 0.1606, 0.7731, 0.2105, 0.848, 0.1606, 0.848, 0.1606, 0.7731, 0.2105, 0.848, 0.1606, 0.848, 0.1606, 0.7731, 0.2105, 0.848, 0.1606, 0.848, 0.1606, 0.7731, 0.2105, 0.848, 0.1606, 0.848, 0.1606, 0.7731, 0.2105, 0.848, 0.1606, 0.848, 0.1606, 0.7731, 0.2105, 0.848, 0.1606, 0.848, 0.1606, 0.7731, 0.2105, 0.848, 0.1606, 0.848, 0.1606, 0.7731, 0.2105, 0.848, 0.1606, 0.848, 0.1606, 0.7731, 0.2105, 0.848, 0.1606, 0.848, 0.1606, 0.7731, 0.2105, 0.848, 0.1606, 0.848, 0.1606, 0.7731, 0.2105, 0.848, 0.1606, 0.848, 0.1606, 0.7731, 0.2105, 0.848, 0.1606, 0.848, 0.1606, 0.7731, 0.2105, 0.848, 0.1606, 0.848, 0.1606, 0.7731, 0.2105, 0.848, 0.1606, 0.848, 0.1606, 0.7731, 0.2105, 0.848, 0.1606, 0.848, 0.1606, 0.7731, 0.2105, 0.848, 0.1606, 0.848, 0.1606, 0.7731, 0.2105, 0.848, 0.1606, 0.848, 0.1606, 0.7731, 0.2105, 0.848, 0.1606, 0.848, 0.1606, 0.7731, 0.2105, 0.848, 0.1606, 0.848, 0.1606, 0.7731, 0.2105, 0.848, 0.1606, 0.848, 0.1606, 0.7731, 0.2105, 0.848, 0.1606, 0.848, 0.1606, 0.7731, 0.2105, 0.848, 0.1606, 0.848, 0.1606, 0.7731, 0.2105, 0.848, 0.1606, 0.848, 0.1606, 0.7731, 0.2105, 0.848, 0.1606, 0.848, 0.1606, 0.7731, 0.2105, 0.848, 0.1606, 0.848, 0.1606, 0.7731, 0.2105, 0.848, 0.1606, 0.848, 0.1606, 0.7731, 0.2105, 0.848, 0.1606, 0.848, 0.1606, 0.7731, 0.2105, 0.848, 0.1606, 0.848, 0.1606, 0.7731, 0.2105, 0.848, 0.1606, 0.848, 0.1606, 0.7731, 0.2105, 0.848, 0.1606, 0.848, 0.1606, 0.7731, 0.2105, 0.848, 0.1606, 0.848, 0.1606, 0.7731, 0.2105, 0.848, 0.1606, 0.848, 0.1606, 0.7731, 0.2105, 0.848, 0.1606, 0.848, 0.1606, 0.7731, 0.2105, 0.848, 0.1606, 0.848, 0.1606, 0.7731, 0.2105, 0.848, 0.1606, 0.848, 0.1606, 0.7731, 0.2105, 0.848, 0.1606, 0.848, 0.1606, 0.7731, 0.2105, 0.848, 0.1606, 0.848, 0.1606, 0.7731, 0.2105, 0.848, 0.1606, 0.848, 0.1606, 0.7731, 0.2105, 0.848, 0.1606, 0.848, 0.1606, 0.7731, 0.2105, 0.848, 0.1606, 0.848, 0.1606, 0.7731, 0.2105, 0.848, 0.1606, 0.848, 0.1606, 0.7731, 0.2105, 0.848, 0.1606, 0.848, 0.1606, 0.7731, 0.2105, 0.848, 0.1606, 0.848, 0.1606, 0.7731, 0.2105, 0.848, 0.1606, 0.848, 0.1606, 0.7731, 0.2105, 0.848, 0.1606, 0.848, 0.1606, 0.7731, 0.2105, 0.848, 0.1606, 0.848, 0.1606, 0.7731, 0.2105, 0.848, 0.1606, 0.848, 0.1606, 0.7731, 0.08549, 0.721, 0.0356, 0.721, 0.0356, 0.6462, 0.08549, 0.721, 0.0356, 0.721, 0.0356, 0.6462, 0.2876, 0.848, 0.3374, 0.848, 0.2876, 0.7731, 0.2876, 0.848, 0.3374, 0.848, 0.2876, 0.7731, 0.2876, 0.848, 0.3374, 0.848, 0.2876, 0.7731, 0.2876, 0.848, 0.3374, 0.848, 0.2876, 0.7731, 0.2876, 0.848, 0.3374, 0.848, 0.2876, 0.7731, 0.2876, 0.848, 0.3374, 0.848, 0.2876, 0.7731, 0.2876, 0.848, 0.3374, 0.848, 0.2876, 0.7731, 0.2876, 0.848, 0.3374, 0.848, 0.2876, 0.7731, 0.2876, 0.848, 0.3374, 0.848, 0.2876, 0.7731, 0.2876, 0.848, 0.3374, 0.848, 0.2876, 0.7731, 0.2876, 0.848, 0.3374, 0.848, 0.2876, 0.7731, 0.2876, 0.848, 0.3374, 0.848, 0.2876, 0.7731, 0.2876, 0.848, 0.3374, 0.848, 0.2876, 0.7731, 0.2876, 0.848, 0.3374, 0.848, 0.2876, 0.7731, 0.2876, 0.848, 0.3374, 0.848, 0.2876, 0.7731, 0.2876, 0.848, 0.3374, 0.848, 0.2876, 0.7731, 0.2876, 0.848, 0.3374, 0.848, 0.2876, 0.7731, 0.2876, 0.848, 0.3374, 0.848, 0.2876, 0.7731, 0.2876, 0.848, 0.3374, 0.848, 0.2876, 0.7731, 0.2876, 0.848, 0.3374, 0.848, 0.2876, 0.7731, 0.2876, 0.848, 0.3374, 0.848, 0.2876, 0.7731, 0.2876, 0.848, 0.3374, 0.848, 0.2876, 0.7731, 0.2876, 0.848, 0.3374, 0.848, 0.2876, 0.7731, 0.2876, 0.848, 0.3374, 0.848, 0.2876, 0.7731, 0.2876, 0.848, 0.3374, 0.848, 0.2876, 0.7731, 0.2876, 0.848, 0.3374, 0.848, 0.2876, 0.7731, 0.2876, 0.848, 0.3374, 0.848, 0.2876, 0.7731, 0.2876, 0.848, 0.3374, 0.848, 0.2876, 0.7731, 0.2876, 0.848, 0.3374, 0.848, 0.2876, 0.7731, 0.2876, 0.848, 0.3374, 0.848, 0.2876, 0.7731, 0.2876, 0.848, 0.3374, 0.848, 0.2876, 0.7731, 0.2876, 0.848, 0.3374, 0.848, 0.2876, 0.7731, 0.2876, 0.848, 0.3374, 0.848, 0.2876, 0.7731, 0.2876, 0.848, 0.3374, 0.848, 0.2876, 0.7731, 0.2876, 0.848, 0.3374, 0.848, 0.2876, 0.7731, 0.2876, 0.848, 0.3374, 0.848, 0.2876, 0.7731, 0.2876, 0.848, 0.3374, 0.848, 0.2876, 0.7731, 0.2876, 0.848, 0.3374, 0.848, 0.2876, 0.7731, 0.2876, 0.848, 0.3374, 0.848, 0.2876, 0.7731, 0.2876, 0.848, 0.3374, 0.848, 0.2876, 0.7731, 0.2876, 0.848, 0.3374, 0.848, 0.2876, 0.7731, 0.2876, 0.848, 0.3374, 0.848, 0.2876, 0.7731, 0.2876, 0.848, 0.3374, 0.848, 0.2876, 0.7731, 0.2876, 0.848, 0.3374, 0.848, 0.2876, 0.7731, 0.2876, 0.848, 0.3374, 0.848, 0.2876, 0.7731, 0.2876, 0.848, 0.3374, 0.848, 0.2876, 0.7731, 0.2876, 0.848, 0.3374, 0.848, 0.2876, 0.7731, 0.2876, 0.848, 0.3374, 0.848, 0.2876, 0.7731, 0.4145, 0.848, 0.4644, 0.848, 0.4145, 0.7731, 0.4145, 0.848, 0.4644, 0.848, 0.4145, 0.7731, 0.4145, 0.848, 0.4644, 0.848, 0.4145, 0.7731, 0.4145, 0.848, 0.4644, 0.848, 0.4145, 0.7731, 0.4145, 0.848, 0.4644, 0.848, 0.4145, 0.7731, 0.4145, 0.848, 0.4644, 0.848, 0.4145, 0.7731, 0.4145, 0.848, 0.4644, 0.848, 0.4145, 0.7731, 0.4145, 0.848, 0.4644, 0.848, 0.4145, 0.7731, 0.4145, 0.848, 0.4644, 0.848, 0.4145, 0.7731, 0.4145, 0.848, 0.4644, 0.848, 0.4145, 0.7731, 0.4145, 0.848, 0.4644, 0.848, 0.4145, 0.7731, 0.4145, 0.848, 0.4644, 0.848, 0.4145, 0.7731, 0.4145, 0.848, 0.4644, 0.848, 0.4145, 0.7731, 0.4145, 0.848, 0.4644, 0.848, 0.4145, 0.7731, 0.4145, 0.848, 0.4644, 0.848, 0.4145, 0.7731, 0.4145, 0.848, 0.4644, 0.848, 0.4145, 0.7731, 0.4145, 0.848, 0.4644, 0.848, 0.4145, 0.7731, 0.4145, 0.848, 0.4644, 0.848, 0.4145, 0.7731, 0.4145, 0.848, 0.4644, 0.848, 0.4145, 0.7731, 0.4145, 0.848, 0.4644, 0.848, 0.4145, 0.7731, 0.4145, 0.848, 0.4644, 0.848, 0.4145, 0.7731, 0.4145, 0.848, 0.4644, 0.848, 0.4145, 0.7731, 0.4145, 0.848, 0.4644, 0.848, 0.4145, 0.7731, 0.4145, 0.848, 0.4644, 0.848, 0.4145, 0.7731, 0.4145, 0.848, 0.4644, 0.848, 0.4145, 0.7731, 0.4145, 0.848, 0.4644, 0.848, 0.4145, 0.7731, 0.4145, 0.848, 0.4644, 0.848, 0.4145, 0.7731, 0.4145, 0.848, 0.4644, 0.848, 0.4145, 0.7731, 0.4145, 0.848, 0.4644, 0.848, 0.4145, 0.7731, 0.4145, 0.848, 0.4644, 0.848, 0.4145, 0.7731, 0.4145, 0.848, 0.4644, 0.848, 0.4145, 0.7731, 0.4145, 0.848, 0.4644, 0.848, 0.4145, 0.7731, 0.2876, 0.848, 0.3374, 0.848, 0.2876, 0.7731, 0.2876, 0.848, 0.3374, 0.848, 0.2876, 0.7731, 0.2876, 0.848, 0.3374, 0.848, 0.2876, 0.7731, 0.2876, 0.848, 0.3374, 0.848, 0.2876, 0.7731, 0.2876, 0.848, 0.3374, 0.848, 0.2876, 0.7731, 0.2876, 0.848, 0.3374, 0.848, 0.2876, 0.7731, 0.2876, 0.848, 0.3374, 0.848, 0.2876, 0.7731, 0.2876, 0.848, 0.3374, 0.848, 0.2876, 0.7731, 0.2876, 0.848, 0.3374, 0.848, 0.2876, 0.7731, 0.2876, 0.848, 0.3374, 0.848, 0.2876, 0.7731, 0.2876, 0.848, 0.3374, 0.848, 0.2876, 0.7731, 0.2876, 0.848, 0.3374, 0.848, 0.2876, 0.7731, 0.2876, 0.848, 0.3374, 0.848, 0.2876, 0.7731, 0.2876, 0.848, 0.3374, 0.848, 0.2876, 0.7731, 0.2876, 0.848, 0.3374, 0.848, 0.2876, 0.7731, 0.2876, 0.848, 0.3374, 0.848, 0.2876, 0.7731, 0.1606, 0.848, 0.2105, 0.848, 0.1606, 0.7731, 0.1606, 0.848, 0.2105, 0.848, 0.1606, 0.7731, 0.1606, 0.848, 0.2105, 0.848, 0.1606, 0.7731, 0.1606, 0.848, 0.2105, 0.848, 0.1606, 0.7731, 0.1606, 0.848, 0.2105, 0.848, 0.1606, 0.7731, 0.1606, 0.848, 0.2105, 0.848, 0.1606, 0.7731, 0.1606, 0.848, 0.2105, 0.848, 0.1606, 0.7731, 0.1606, 0.848, 0.2105, 0.848, 0.1606, 0.7731, 0.0356, 0.721, 0.08549, 0.721, 0.0356, 0.6462, 0.0356, 0.721, 0.08549, 0.721, 0.0356, 0.6462, 0.0356, 0.721, 0.08549, 0.721, 0.0356, 0.6462, 0.0356, 0.721, 0.08549, 0.721, 0.0356, 0.6462, 0.0356, 0.721, 0.08549, 0.721, 0.0356, 0.6462, 0.0356, 0.721, 0.08549, 0.721, 0.0356, 0.6462, 0.0356, 0.721, 0.08549, 0.721, 0.0356, 0.6462, 0.0356, 0.721, 0.08549, 0.721, 0.0356, 0.6462, 0.4145, 0.848, 0.4644, 0.848, 0.4145, 0.7731, 0.4145, 0.848, 0.4644, 0.848, 0.4145, 0.7731, 0.4145, 0.848, 0.4644, 0.848, 0.4145, 0.7731, 0.4145, 0.848, 0.4644, 0.848, 0.4145, 0.7731, 0.4145, 0.848, 0.4644, 0.848, 0.4145, 0.7731, 0.4145, 0.848, 0.4644, 0.848, 0.4145, 0.7731, 0.4145, 0.848, 0.4644, 0.848, 0.4145, 0.7731, 0.4145, 0.848, 0.4644, 0.848, 0.4145, 0.7731, 0.4145, 0.848, 0.4644, 0.848, 0.4145, 0.7731, 0.4145, 0.848, 0.4644, 0.848, 0.4145, 0.7731, 0.4145, 0.848, 0.4644, 0.848, 0.4145, 0.7731, 0.4145, 0.848, 0.4644, 0.848, 0.4145, 0.7731, 0.4145, 0.848, 0.4644, 0.848, 0.4145, 0.7731, 0.4145, 0.848, 0.4644, 0.848, 0.4145, 0.7731, 0.4145, 0.848, 0.4644, 0.848, 0.4145, 0.7731, 0.4145, 0.848, 0.4644, 0.848, 0.4145, 0.7731, 0.2876, 0.848, 0.3374, 0.848, 0.2876, 0.7731, 0.2876, 0.848, 0.3374, 0.848, 0.2876, 0.7731, 0.2876, 0.848, 0.3374, 0.848, 0.2876, 0.7731, 0.2876, 0.848, 0.3374, 0.848, 0.2876, 0.7731, 0.4145, 0.848, 0.4644, 0.848, 0.4145, 0.7731, 0.4145, 0.848, 0.4644, 0.848, 0.4145, 0.7731, 0.4145, 0.848, 0.4644, 0.848, 0.4145, 0.7731, 0.4145, 0.848, 0.4644, 0.848, 0.4145, 0.7731, 0.4145, 0.848, 0.4644, 0.848, 0.4145, 0.7731, 0.4145, 0.848, 0.4644, 0.848, 0.4145, 0.7731, 0.4145, 0.848, 0.4644, 0.848, 0.4145, 0.7731, 0.4145, 0.848, 0.4644, 0.848, 0.4145, 0.7731, 0.4145, 0.848, 0.4644, 0.848, 0.4145, 0.7731, 0.4145, 0.848, 0.4644, 0.848, 0.4145, 0.7731, 0.4145, 0.848, 0.4644, 0.848, 0.4145, 0.7731, 0.4145, 0.848, 0.4644, 0.848, 0.4145, 0.7731, 0.4145, 0.848, 0.4644, 0.848, 0.4145, 0.7731, 0.4145, 0.848, 0.4644, 0.848, 0.4145, 0.7731, 0.4145, 0.848, 0.4644, 0.848, 0.4145, 0.7731, 0.4145, 0.848, 0.4644, 0.848, 0.4145, 0.7731, 0.2876, 0.848, 0.3374, 0.848, 0.2876, 0.7731, 0.2876, 0.848, 0.3374, 0.848, 0.2876, 0.7731, 0.2876, 0.848, 0.3374, 0.848, 0.2876, 0.7731, 0.2876, 0.848, 0.3374, 0.848, 0.2876, 0.7731, 0.2876, 0.848, 0.3374, 0.848, 0.2876, 0.7731, 0.2876, 0.848, 0.3374, 0.848, 0.2876, 0.7731, 0.2876, 0.848, 0.3374, 0.848, 0.2876, 0.7731, 0.2876, 0.848, 0.3374, 0.848, 0.2876, 0.7731, 0.2876, 0.848, 0.3374, 0.848, 0.2876, 0.7731, 0.2876, 0.848, 0.3374, 0.848, 0.2876, 0.7731, 0.2876, 0.848, 0.3374, 0.848, 0.2876, 0.7731, 0.2876, 0.848, 0.3374, 0.848, 0.2876, 0.7731, 0.1606, 0.848, 0.2105, 0.848, 0.1606, 0.7731, 0.1606, 0.848, 0.2105, 0.848, 0.1606, 0.7731, 0.1606, 0.848, 0.2105, 0.848, 0.1606, 0.7731, 0.1606, 0.848, 0.2105, 0.848, 0.1606, 0.7731, 0.1606, 0.848, 0.2105, 0.848, 0.1606, 0.7731, 0.1606, 0.848, 0.2105, 0.848, 0.1606, 0.7731, 0.1606, 0.848, 0.2105, 0.848, 0.1606, 0.7731, 0.1606, 0.848, 0.2105, 0.848, 0.1606, 0.7731, 0.4145, 0.848, 0.4644, 0.848, 0.4145, 0.7731, 0.4145, 0.848, 0.4644, 0.848, 0.4145, 0.7731, 0.4145, 0.848, 0.4644, 0.848, 0.4145, 0.7731, 0.4145, 0.848, 0.4644, 0.848, 0.4145, 0.7731, 0.4145, 0.848, 0.4644, 0.848, 0.4145, 0.7731, 0.4145, 0.848, 0.4644, 0.848, 0.4145, 0.7731, 0.4145, 0.848, 0.4644, 0.848, 0.4145, 0.7731, 0.4145, 0.848, 0.4644, 0.848, 0.4145, 0.7731, 0.4145, 0.848, 0.4644, 0.848, 0.4145, 0.7731, 0.4145, 0.848, 0.4644, 0.848, 0.4145, 0.7731, 0.4145, 0.848, 0.4644, 0.848, 0.4145, 0.7731, 0.4145, 0.848, 0.4644, 0.848, 0.4145, 0.7731, 0.4145, 0.848, 0.4644, 0.848, 0.4145, 0.7731, 0.4145, 0.848, 0.4644, 0.848, 0.4145, 0.7731, 0.2876, 0.848, 0.3374, 0.848, 0.2876, 0.7731, 0.2876, 0.848, 0.3374, 0.848, 0.2876, 0.7731, 0.2876, 0.848, 0.3374, 0.848, 0.2876, 0.7731, 0.2876, 0.848, 0.3374, 0.848, 0.2876, 0.7731, 0.2876, 0.848, 0.3374, 0.848, 0.2876, 0.7731, 0.2876, 0.848, 0.3374, 0.848, 0.2876, 0.7731, 0.2876, 0.848, 0.3374, 0.848, 0.2876, 0.7731, 0.2876, 0.848, 0.3374, 0.848, 0.2876, 0.7731, 0.2876, 0.848, 0.3374, 0.848, 0.2876, 0.7731, 0.2876, 0.848, 0.3374, 0.848, 0.2876, 0.7731, 0.1606, 0.848, 0.2105, 0.848, 0.1606, 0.7731, 0.1606, 0.848, 0.2105, 0.848, 0.1606, 0.7731, 0.1606, 0.848, 0.2105, 0.848, 0.1606, 0.7731, 0.1606, 0.848, 0.2105, 0.848, 0.1606, 0.7731, 0.1606, 0.848, 0.2105, 0.848, 0.1606, 0.7731, 0.1606, 0.848, 0.2105, 0.848, 0.1606, 0.7731, 0.1606, 0.848, 0.2105, 0.848, 0.1606, 0.7731, 0.1606, 0.848, 0.2105, 0.848, 0.1606, 0.7731, 0.4145, 0.848, 0.4644, 0.848, 0.4145, 0.7731, 0.4145, 0.848, 0.4644, 0.848, 0.4145, 0.7731, 0.4145, 0.848, 0.4644, 0.848, 0.4145, 0.7731, 0.4145, 0.848, 0.4644, 0.848, 0.4145, 0.7731, 0.4145, 0.848, 0.4644, 0.848, 0.4145, 0.7731, 0.4145, 0.848, 0.4644, 0.848, 0.4145, 0.7731, 0.2876, 0.848, 0.3374, 0.848, 0.2876, 0.7731, 0.2876, 0.848, 0.3374, 0.848, 0.2876, 0.7731, 0.2876, 0.848, 0.3374, 0.848, 0.2876, 0.7731, 0.2876, 0.848, 0.3374, 0.848, 0.2876, 0.7731, 0.2876, 0.848, 0.3374, 0.848, 0.2876, 0.7731, 0.2876, 0.848, 0.3374, 0.848, 0.2876, 0.7731, 0.2876, 0.848, 0.3374, 0.848, 0.2876, 0.7731, 0.2876, 0.848, 0.3374, 0.848, 0.2876, 0.7731, 0.1606, 0.848, 0.2105, 0.848, 0.1606, 0.7731, 0.1606, 0.848, 0.2105, 0.848, 0.1606, 0.7731, 0.1606, 0.848, 0.2105, 0.848, 0.1606, 0.7731, 0.1606, 0.848, 0.2105, 0.848, 0.1606, 0.7731, 0.1606, 0.848, 0.2105, 0.848, 0.1606, 0.7731, 0.1606, 0.848, 0.2105, 0.848, 0.1606, 0.7731, 0.1606, 0.848, 0.2105, 0.848, 0.1606, 0.7731, 0.1606, 0.848, 0.2105, 0.848, 0.1606, 0.7731, 0.08549, 0.721, 0.0356, 0.721, 0.0356, 0.6462, 0.08549, 0.721, 0.0356, 0.721, 0.0356, 0.6462, 0.08549, 0.721, 0.0356, 0.721, 0.0356, 0.6462, 0.08549, 0.721, 0.0356, 0.721, 0.0356, 0.6462, 0.4644, 0.848, 0.4145, 0.848, 0.4145, 0.7731, 0.4644, 0.848, 0.4145, 0.848, 0.4145, 0.7731, 0.4644, 0.848, 0.4145, 0.848, 0.4145, 0.7731, 0.4644, 0.848, 0.4145, 0.848, 0.4145, 0.7731, 0.4644, 0.848, 0.4145, 0.848, 0.4145, 0.7731, 0.4644, 0.848, 0.4145, 0.848, 0.4145, 0.7731, 0.4644, 0.848, 0.4145, 0.848, 0.4145, 0.7731, 0.4644, 0.848, 0.4145, 0.848, 0.4145, 0.7731, 0.4644, 0.848, 0.4145, 0.848, 0.4145, 0.7731, 0.4644, 0.848, 0.4145, 0.848, 0.4145, 0.7731, 0.4644, 0.848, 0.4145, 0.848, 0.4145, 0.7731, 0.4644, 0.848, 0.4145, 0.848, 0.4145, 0.7731, 0.4644, 0.848, 0.4145, 0.848, 0.4145, 0.7731, 0.4644, 0.848, 0.4145, 0.848, 0.4145, 0.7731, 0.4644, 0.848, 0.4145, 0.848, 0.4145, 0.7731, 0.4644, 0.848, 0.4145, 0.848, 0.4145, 0.7731, 0.3374, 0.848, 0.2876, 0.848, 0.2876, 0.7731, 0.3374, 0.848, 0.2876, 0.848, 0.2876, 0.7731, 0.3374, 0.848, 0.2876, 0.848, 0.2876, 0.7731, 0.3374, 0.848, 0.2876, 0.848, 0.2876, 0.7731, 0.4644, 0.848, 0.4145, 0.848, 0.4145, 0.7731, 0.4644, 0.848, 0.4145, 0.848, 0.4145, 0.7731, 0.4644, 0.848, 0.4145, 0.848, 0.4145, 0.7731, 0.4644, 0.848, 0.4145, 0.848, 0.4145, 0.7731, 0.4644, 0.848, 0.4145, 0.848, 0.4145, 0.7731, 0.4644, 0.848, 0.4145, 0.848, 0.4145, 0.7731, 0.4644, 0.848, 0.4145, 0.848, 0.4145, 0.7731, 0.4644, 0.848, 0.4145, 0.848, 0.4145, 0.7731, 0.4644, 0.848, 0.4145, 0.848, 0.4145, 0.7731, 0.4644, 0.848, 0.4145, 0.848, 0.4145, 0.7731, 0.4644, 0.848, 0.4145, 0.848, 0.4145, 0.7731, 0.4644, 0.848, 0.4145, 0.848, 0.4145, 0.7731, 0.4644, 0.848, 0.4145, 0.848, 0.4145, 0.7731, 0.4644, 0.848, 0.4145, 0.848, 0.4145, 0.7731, 0.4644, 0.848, 0.4145, 0.848, 0.4145, 0.7731, 0.4644, 0.848, 0.4145, 0.848, 0.4145, 0.7731, 0.3374, 0.848, 0.2876, 0.848, 0.2876, 0.7731, 0.3374, 0.848, 0.2876, 0.848, 0.2876, 0.7731, 0.3374, 0.848, 0.2876, 0.848, 0.2876, 0.7731, 0.3374, 0.848, 0.2876, 0.848, 0.2876, 0.7731, 0.3374, 0.848, 0.2876, 0.848, 0.2876, 0.7731, 0.3374, 0.848, 0.2876, 0.848, 0.2876, 0.7731, 0.3374, 0.848, 0.2876, 0.848, 0.2876, 0.7731, 0.3374, 0.848, 0.2876, 0.848, 0.2876, 0.7731, 0.3374, 0.848, 0.2876, 0.848, 0.2876, 0.7731, 0.3374, 0.848, 0.2876, 0.848, 0.2876, 0.7731, 0.3374, 0.848, 0.2876, 0.848, 0.2876, 0.7731, 0.3374, 0.848, 0.2876, 0.848, 0.2876, 0.7731, 0.2105, 0.848, 0.1606, 0.848, 0.1606, 0.7731, 0.2105, 0.848, 0.1606, 0.848, 0.1606, 0.7731, 0.2105, 0.848, 0.1606, 0.848, 0.1606, 0.7731, 0.2105, 0.848, 0.1606, 0.848, 0.1606, 0.7731, 0.2105, 0.848, 0.1606, 0.848, 0.1606, 0.7731, 0.2105, 0.848, 0.1606, 0.848, 0.1606, 0.7731, 0.2105, 0.848, 0.1606, 0.848, 0.1606, 0.7731, 0.2105, 0.848, 0.1606, 0.848, 0.1606, 0.7731, 0.4644, 0.848, 0.4145, 0.848, 0.4145, 0.7731, 0.4644, 0.848, 0.4145, 0.848, 0.4145, 0.7731, 0.4644, 0.848, 0.4145, 0.848, 0.4145, 0.7731, 0.4644, 0.848, 0.4145, 0.848, 0.4145, 0.7731, 0.4644, 0.848, 0.4145, 0.848, 0.4145, 0.7731, 0.4644, 0.848, 0.4145, 0.848, 0.4145, 0.7731, 0.4644, 0.848, 0.4145, 0.848, 0.4145, 0.7731, 0.4644, 0.848, 0.4145, 0.848, 0.4145, 0.7731, 0.4644, 0.848, 0.4145, 0.848, 0.4145, 0.7731, 0.4644, 0.848, 0.4145, 0.848, 0.4145, 0.7731, 0.4644, 0.848, 0.4145, 0.848, 0.4145, 0.7731, 0.4644, 0.848, 0.4145, 0.848, 0.4145, 0.7731, 0.4644, 0.848, 0.4145, 0.848, 0.4145, 0.7731, 0.4644, 0.848, 0.4145, 0.848, 0.4145, 0.7731, 0.3374, 0.848, 0.2876, 0.848, 0.2876, 0.7731, 0.3374, 0.848, 0.2876, 0.848, 0.2876, 0.7731, 0.3374, 0.848, 0.2876, 0.848, 0.2876, 0.7731, 0.3374, 0.848, 0.2876, 0.848, 0.2876, 0.7731, 0.3374, 0.848, 0.2876, 0.848, 0.2876, 0.7731, 0.3374, 0.848, 0.2876, 0.848, 0.2876, 0.7731, 0.3374, 0.848, 0.2876, 0.848, 0.2876, 0.7731, 0.3374, 0.848, 0.2876, 0.848, 0.2876, 0.7731, 0.3374, 0.848, 0.2876, 0.848, 0.2876, 0.7731, 0.3374, 0.848, 0.2876, 0.848, 0.2876, 0.7731, 0.2105, 0.848, 0.1606, 0.848, 0.1606, 0.7731, 0.2105, 0.848, 0.1606, 0.848, 0.1606, 0.7731, 0.2105, 0.848, 0.1606, 0.848, 0.1606, 0.7731, 0.2105, 0.848, 0.1606, 0.848, 0.1606, 0.7731, 0.2105, 0.848, 0.1606, 0.848, 0.1606, 0.7731, 0.2105, 0.848, 0.1606, 0.848, 0.1606, 0.7731, 0.2105, 0.848, 0.1606, 0.848, 0.1606, 0.7731, 0.2105, 0.848, 0.1606, 0.848, 0.1606, 0.7731, 0.4644, 0.848, 0.4145, 0.848, 0.4145, 0.7731, 0.4644, 0.848, 0.4145, 0.848, 0.4145, 0.7731, 0.4644, 0.848, 0.4145, 0.848, 0.4145, 0.7731, 0.4644, 0.848, 0.4145, 0.848, 0.4145, 0.7731, 0.4644, 0.848, 0.4145, 0.848, 0.4145, 0.7731, 0.4644, 0.848, 0.4145, 0.848, 0.4145, 0.7731, 0.3374, 0.848, 0.2876, 0.848, 0.2876, 0.7731, 0.3374, 0.848, 0.2876, 0.848, 0.2876, 0.7731, 0.3374, 0.848, 0.2876, 0.848, 0.2876, 0.7731, 0.3374, 0.848, 0.2876, 0.848, 0.2876, 0.7731, 0.3374, 0.848, 0.2876, 0.848, 0.2876, 0.7731, 0.3374, 0.848, 0.2876, 0.848, 0.2876, 0.7731, 0.3374, 0.848, 0.2876, 0.848, 0.2876, 0.7731, 0.3374, 0.848, 0.2876, 0.848, 0.2876, 0.7731, 0.2105, 0.848, 0.1606, 0.848, 0.1606, 0.7731, 0.2105, 0.848, 0.1606, 0.848, 0.1606, 0.7731, 0.2105, 0.848, 0.1606, 0.848, 0.1606, 0.7731, 0.2105, 0.848, 0.1606, 0.848, 0.1606, 0.7731, 0.2105, 0.848, 0.1606, 0.848, 0.1606, 0.7731, 0.2105, 0.848, 0.1606, 0.848, 0.1606, 0.7731, 0.2105, 0.848, 0.1606, 0.848, 0.1606, 0.7731, 0.2105, 0.848, 0.1606, 0.848, 0.1606, 0.7731])
me_plane_tex_001.materials.append(mat_barrel)
me_plane_tex_001.use_remesh_preserve_volume = False
me_plane_tex_001.use_remesh_preserve_attributes = False
me_plane_tex_001.use_mirror_vertex_groups = False
me_plane_tex_001.update()

# ---- objects
ob_barrel = bpy.data.objects.new('barrel', me_plane_tex_001)

# ---- transforms, parenting, visibility, modifiers, constraints
ob_barrel.location = (0.0, 0.0, 0.0)
ob_barrel.lineart.crease_threshold = 0.0

# ---- collection membership
col_collection_1.objects.link(ob_barrel)

# ---- scene / render settings (as saved in the file)
scene.frame_start = 1; scene.frame_end = 250; scene.frame_set(1)
scene.render.engine = 'BLENDER_EEVEE_NEXT'
scene.render.resolution_percentage = 50
scene.render.dither_intensity = 0.0
scene.cycles.use_denoising = False
scene.cycles.samples = 128
scene.cycles.sampling_pattern = 'TABULATED_SOBOL'
scene.cycles.use_adaptive_sampling = False
scene.cycles.use_light_tree = False
scene.cycles.blur_glossy = 0.0
scene.cycles.sample_clamp_indirect = 0.0
scene.view_settings.view_transform = 'Standard'
bpy.context.view_layer.update()

# ---- added for rendering (the .blend has no active camera and no usable light): camera, sun
cam_auto = bpy.data.cameras.new('AutoCamera')
cam_auto.lens = 50.0
cam_auto.sensor_width = 36.0
cam_auto.clip_end = 1000.0
ob_auto_camera = bpy.data.objects.new('AutoCamera', cam_auto)
scene.collection.objects.link(ob_auto_camera)
ob_auto_camera.location = (1.84117, -2.20941, 2.17294)
ob_auto_camera.rotation_euler = (1.09748, -7.21219e-08, 0.694738)
scene.camera = ob_auto_camera
light_auto_sun = bpy.data.lights.new('AutoSun', 'SUN')
light_auto_sun.energy = 3.0
light_auto_sun.angle = 0.0523599
ob_auto_sun = bpy.data.objects.new('AutoSun', light_auto_sun)
scene.collection.objects.link(ob_auto_sun)
ob_auto_sun.rotation_euler = (0.872665, 0.174533, 0.523599)
bpy.context.view_layer.update()
